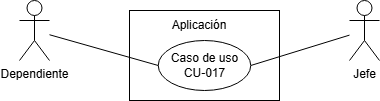

The diagram above was exported from draw.io. Its source (the exported page's mxGraphModel, read from the mxfile embedded in the PNG):
<mxGraphModel dx="794" dy="492" grid="1" gridSize="10" guides="1" tooltips="1" connect="1" arrows="1" fold="1" page="1" pageScale="1" pageWidth="827" pageHeight="1169" math="0" shadow="0">
  <root>
    <mxCell id="0" />
    <mxCell id="1" parent="0" />
    <mxCell id="h8yVh8gekCZQU36gfvCb-1" value="" style="rounded=0;whiteSpace=wrap;html=1;" parent="1" vertex="1">
      <mxGeometry x="420" y="210" width="150" height="90" as="geometry" />
    </mxCell>
    <mxCell id="h8yVh8gekCZQU36gfvCb-2" value="Dependiente&lt;div&gt;&lt;br&gt;&lt;/div&gt;" style="shape=umlActor;verticalLabelPosition=bottom;verticalAlign=top;html=1;outlineConnect=0;" parent="1" vertex="1">
      <mxGeometry x="310" y="200" width="30" height="60" as="geometry" />
    </mxCell>
    <mxCell id="h8yVh8gekCZQU36gfvCb-3" style="rounded=0;orthogonalLoop=1;jettySize=auto;html=1;entryX=1;entryY=0.5;entryDx=0;entryDy=0;strokeColor=default;endArrow=none;endFill=0;" parent="1" source="h8yVh8gekCZQU36gfvCb-4" target="h8yVh8gekCZQU36gfvCb-6" edge="1">
      <mxGeometry relative="1" as="geometry" />
    </mxCell>
    <mxCell id="h8yVh8gekCZQU36gfvCb-4" value="Jefe" style="shape=umlActor;verticalLabelPosition=bottom;verticalAlign=top;html=1;outlineConnect=0;" parent="1" vertex="1">
      <mxGeometry x="640" y="200" width="30" height="60" as="geometry" />
    </mxCell>
    <mxCell id="h8yVh8gekCZQU36gfvCb-5" value="Aplicación" style="text;html=1;align=center;verticalAlign=middle;whiteSpace=wrap;rounded=0;" parent="1" vertex="1">
      <mxGeometry x="460" y="210" width="60" height="30" as="geometry" />
    </mxCell>
    <mxCell id="h8yVh8gekCZQU36gfvCb-6" value="Caso de uso&lt;div&gt;CU-017&lt;/div&gt;" style="ellipse;whiteSpace=wrap;html=1;" parent="1" vertex="1">
      <mxGeometry x="448.75" y="240" width="92.5" height="50" as="geometry" />
    </mxCell>
    <mxCell id="h8yVh8gekCZQU36gfvCb-7" style="rounded=0;orthogonalLoop=1;jettySize=auto;html=1;strokeColor=default;endArrow=none;endFill=0;entryX=0;entryY=0.5;entryDx=0;entryDy=0;" parent="1" source="h8yVh8gekCZQU36gfvCb-2" target="h8yVh8gekCZQU36gfvCb-6" edge="1">
      <mxGeometry relative="1" as="geometry">
        <mxPoint x="650" y="230" as="sourcePoint" />
        <mxPoint x="450" y="257" as="targetPoint" />
      </mxGeometry>
    </mxCell>
  </root>
</mxGraphModel>